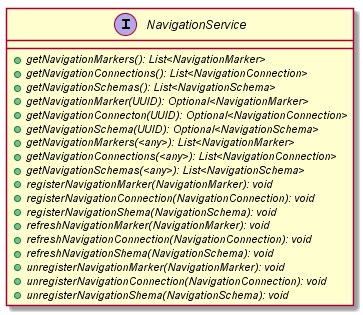

The diagram above was rendered by PlantUML. Its source (embedded in the PNG):
@startuml

    interface NavigationService {
        {abstract} +getNavigationMarkers(): List<NavigationMarker>
        {abstract} +getNavigationConnections(): List<NavigationConnection>
        {abstract} +getNavigationSchemas(): List<NavigationSchema>
        {abstract} +getNavigationMarker(UUID): Optional<NavigationMarker>
        {abstract} +getNavigationConnecton(UUID): Optional<NavigationConnection>
        {abstract} +getNavigationSchema(UUID): Optional<NavigationSchema>
        {abstract} +getNavigationMarkers(<any>): List<NavigationMarker>
        {abstract} +getNavigationConnections(<any>): List<NavigationConnection>
        {abstract} +getNavigationSchemas(<any>): List<NavigationSchema>
        {abstract} +registerNavigationMarker(NavigationMarker): void
        {abstract} +registerNavigationConnection(NavigationConnection): void
        {abstract} +registerNavigationShema(NavigationSchema): void
        {abstract} +refreshNavigationMarker(NavigationMarker): void
        {abstract} +refreshNavigationConnection(NavigationConnection): void
        {abstract} +refreshNavigationShema(NavigationSchema): void
        {abstract} +unregisterNavigationMarker(NavigationMarker): void
        {abstract} +unregisterNavigationConnection(NavigationConnection): void
        {abstract} +unregisterNavigationShema(NavigationSchema): void
    }

@enduml